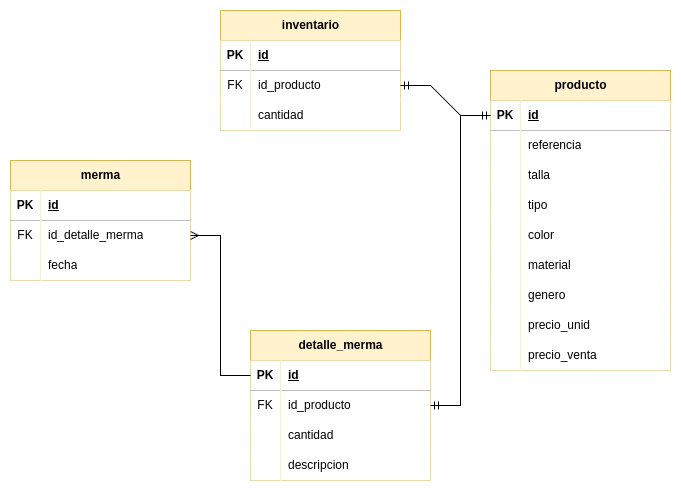

The diagram above was exported from draw.io. Its source (the exported page's mxGraphModel, read from the mxfile embedded in the PNG):
<mxGraphModel dx="1434" dy="755" grid="1" gridSize="10" guides="1" tooltips="1" connect="1" arrows="1" fold="1" page="1" pageScale="1" pageWidth="850" pageHeight="1100" math="0" shadow="0">
  <root>
    <mxCell id="0" />
    <mxCell id="1" parent="0" />
    <mxCell id="e2rRASlxKxsB-x470RDq-1" value="producto" style="shape=table;startSize=30;container=1;collapsible=1;childLayout=tableLayout;fixedRows=1;rowLines=0;fontStyle=1;align=center;resizeLast=1;html=1;fillColor=#fff2cc;strokeColor=#d6b656;" vertex="1" parent="1">
      <mxGeometry x="650" y="110" width="180" height="300" as="geometry" />
    </mxCell>
    <mxCell id="e2rRASlxKxsB-x470RDq-2" value="" style="shape=tableRow;horizontal=0;startSize=0;swimlaneHead=0;swimlaneBody=0;fillColor=none;collapsible=0;dropTarget=0;points=[[0,0.5],[1,0.5]];portConstraint=eastwest;top=0;left=0;right=0;bottom=1;" vertex="1" parent="e2rRASlxKxsB-x470RDq-1">
      <mxGeometry y="30" width="180" height="30" as="geometry" />
    </mxCell>
    <mxCell id="e2rRASlxKxsB-x470RDq-3" value="PK" style="shape=partialRectangle;connectable=0;fillColor=default;top=0;left=0;bottom=0;right=0;fontStyle=1;overflow=hidden;whiteSpace=wrap;html=1;" vertex="1" parent="e2rRASlxKxsB-x470RDq-2">
      <mxGeometry width="30" height="30" as="geometry">
        <mxRectangle width="30" height="30" as="alternateBounds" />
      </mxGeometry>
    </mxCell>
    <mxCell id="e2rRASlxKxsB-x470RDq-4" value="id" style="shape=partialRectangle;connectable=0;fillColor=default;top=0;left=0;bottom=0;right=0;align=left;spacingLeft=6;fontStyle=5;overflow=hidden;whiteSpace=wrap;html=1;" vertex="1" parent="e2rRASlxKxsB-x470RDq-2">
      <mxGeometry x="30" width="150" height="30" as="geometry">
        <mxRectangle width="150" height="30" as="alternateBounds" />
      </mxGeometry>
    </mxCell>
    <mxCell id="e2rRASlxKxsB-x470RDq-76" style="shape=tableRow;horizontal=0;startSize=0;swimlaneHead=0;swimlaneBody=0;fillColor=none;collapsible=0;dropTarget=0;points=[[0,0.5],[1,0.5]];portConstraint=eastwest;top=0;left=0;right=0;bottom=0;" vertex="1" parent="e2rRASlxKxsB-x470RDq-1">
      <mxGeometry y="60" width="180" height="30" as="geometry" />
    </mxCell>
    <mxCell id="e2rRASlxKxsB-x470RDq-77" style="shape=partialRectangle;connectable=0;fillColor=default;top=0;left=0;bottom=0;right=0;editable=1;overflow=hidden;whiteSpace=wrap;html=1;" vertex="1" parent="e2rRASlxKxsB-x470RDq-76">
      <mxGeometry width="30" height="30" as="geometry">
        <mxRectangle width="30" height="30" as="alternateBounds" />
      </mxGeometry>
    </mxCell>
    <mxCell id="e2rRASlxKxsB-x470RDq-78" value="referencia" style="shape=partialRectangle;connectable=0;fillColor=default;top=0;left=0;bottom=0;right=0;align=left;spacingLeft=6;overflow=hidden;whiteSpace=wrap;html=1;" vertex="1" parent="e2rRASlxKxsB-x470RDq-76">
      <mxGeometry x="30" width="150" height="30" as="geometry">
        <mxRectangle width="150" height="30" as="alternateBounds" />
      </mxGeometry>
    </mxCell>
    <mxCell id="e2rRASlxKxsB-x470RDq-5" value="" style="shape=tableRow;horizontal=0;startSize=0;swimlaneHead=0;swimlaneBody=0;fillColor=none;collapsible=0;dropTarget=0;points=[[0,0.5],[1,0.5]];portConstraint=eastwest;top=0;left=0;right=0;bottom=0;" vertex="1" parent="e2rRASlxKxsB-x470RDq-1">
      <mxGeometry y="90" width="180" height="30" as="geometry" />
    </mxCell>
    <mxCell id="e2rRASlxKxsB-x470RDq-6" value="" style="shape=partialRectangle;connectable=0;fillColor=default;top=0;left=0;bottom=0;right=0;editable=1;overflow=hidden;whiteSpace=wrap;html=1;" vertex="1" parent="e2rRASlxKxsB-x470RDq-5">
      <mxGeometry width="30" height="30" as="geometry">
        <mxRectangle width="30" height="30" as="alternateBounds" />
      </mxGeometry>
    </mxCell>
    <mxCell id="e2rRASlxKxsB-x470RDq-7" value="talla" style="shape=partialRectangle;connectable=0;fillColor=default;top=0;left=0;bottom=0;right=0;align=left;spacingLeft=6;overflow=hidden;whiteSpace=wrap;html=1;" vertex="1" parent="e2rRASlxKxsB-x470RDq-5">
      <mxGeometry x="30" width="150" height="30" as="geometry">
        <mxRectangle width="150" height="30" as="alternateBounds" />
      </mxGeometry>
    </mxCell>
    <mxCell id="e2rRASlxKxsB-x470RDq-8" value="" style="shape=tableRow;horizontal=0;startSize=0;swimlaneHead=0;swimlaneBody=0;fillColor=none;collapsible=0;dropTarget=0;points=[[0,0.5],[1,0.5]];portConstraint=eastwest;top=0;left=0;right=0;bottom=0;" vertex="1" parent="e2rRASlxKxsB-x470RDq-1">
      <mxGeometry y="120" width="180" height="30" as="geometry" />
    </mxCell>
    <mxCell id="e2rRASlxKxsB-x470RDq-9" value="" style="shape=partialRectangle;connectable=0;fillColor=default;top=0;left=0;bottom=0;right=0;editable=1;overflow=hidden;whiteSpace=wrap;html=1;" vertex="1" parent="e2rRASlxKxsB-x470RDq-8">
      <mxGeometry width="30" height="30" as="geometry">
        <mxRectangle width="30" height="30" as="alternateBounds" />
      </mxGeometry>
    </mxCell>
    <mxCell id="e2rRASlxKxsB-x470RDq-10" value="tipo" style="shape=partialRectangle;connectable=0;fillColor=default;top=0;left=0;bottom=0;right=0;align=left;spacingLeft=6;overflow=hidden;whiteSpace=wrap;html=1;" vertex="1" parent="e2rRASlxKxsB-x470RDq-8">
      <mxGeometry x="30" width="150" height="30" as="geometry">
        <mxRectangle width="150" height="30" as="alternateBounds" />
      </mxGeometry>
    </mxCell>
    <mxCell id="e2rRASlxKxsB-x470RDq-14" style="shape=tableRow;horizontal=0;startSize=0;swimlaneHead=0;swimlaneBody=0;fillColor=none;collapsible=0;dropTarget=0;points=[[0,0.5],[1,0.5]];portConstraint=eastwest;top=0;left=0;right=0;bottom=0;" vertex="1" parent="e2rRASlxKxsB-x470RDq-1">
      <mxGeometry y="150" width="180" height="30" as="geometry" />
    </mxCell>
    <mxCell id="e2rRASlxKxsB-x470RDq-15" style="shape=partialRectangle;connectable=0;fillColor=default;top=0;left=0;bottom=0;right=0;editable=1;overflow=hidden;whiteSpace=wrap;html=1;" vertex="1" parent="e2rRASlxKxsB-x470RDq-14">
      <mxGeometry width="30" height="30" as="geometry">
        <mxRectangle width="30" height="30" as="alternateBounds" />
      </mxGeometry>
    </mxCell>
    <mxCell id="e2rRASlxKxsB-x470RDq-16" value="color" style="shape=partialRectangle;connectable=0;fillColor=default;top=0;left=0;bottom=0;right=0;align=left;spacingLeft=6;overflow=hidden;whiteSpace=wrap;html=1;" vertex="1" parent="e2rRASlxKxsB-x470RDq-14">
      <mxGeometry x="30" width="150" height="30" as="geometry">
        <mxRectangle width="150" height="30" as="alternateBounds" />
      </mxGeometry>
    </mxCell>
    <mxCell id="e2rRASlxKxsB-x470RDq-11" value="" style="shape=tableRow;horizontal=0;startSize=0;swimlaneHead=0;swimlaneBody=0;fillColor=none;collapsible=0;dropTarget=0;points=[[0,0.5],[1,0.5]];portConstraint=eastwest;top=0;left=0;right=0;bottom=0;" vertex="1" parent="e2rRASlxKxsB-x470RDq-1">
      <mxGeometry y="180" width="180" height="30" as="geometry" />
    </mxCell>
    <mxCell id="e2rRASlxKxsB-x470RDq-12" value="" style="shape=partialRectangle;connectable=0;fillColor=default;top=0;left=0;bottom=0;right=0;editable=1;overflow=hidden;whiteSpace=wrap;html=1;" vertex="1" parent="e2rRASlxKxsB-x470RDq-11">
      <mxGeometry width="30" height="30" as="geometry">
        <mxRectangle width="30" height="30" as="alternateBounds" />
      </mxGeometry>
    </mxCell>
    <mxCell id="e2rRASlxKxsB-x470RDq-13" value="material" style="shape=partialRectangle;connectable=0;fillColor=default;top=0;left=0;bottom=0;right=0;align=left;spacingLeft=6;overflow=hidden;whiteSpace=wrap;html=1;" vertex="1" parent="e2rRASlxKxsB-x470RDq-11">
      <mxGeometry x="30" width="150" height="30" as="geometry">
        <mxRectangle width="150" height="30" as="alternateBounds" />
      </mxGeometry>
    </mxCell>
    <mxCell id="e2rRASlxKxsB-x470RDq-73" style="shape=tableRow;horizontal=0;startSize=0;swimlaneHead=0;swimlaneBody=0;fillColor=none;collapsible=0;dropTarget=0;points=[[0,0.5],[1,0.5]];portConstraint=eastwest;top=0;left=0;right=0;bottom=0;" vertex="1" parent="e2rRASlxKxsB-x470RDq-1">
      <mxGeometry y="210" width="180" height="30" as="geometry" />
    </mxCell>
    <mxCell id="e2rRASlxKxsB-x470RDq-74" style="shape=partialRectangle;connectable=0;fillColor=default;top=0;left=0;bottom=0;right=0;editable=1;overflow=hidden;whiteSpace=wrap;html=1;" vertex="1" parent="e2rRASlxKxsB-x470RDq-73">
      <mxGeometry width="30" height="30" as="geometry">
        <mxRectangle width="30" height="30" as="alternateBounds" />
      </mxGeometry>
    </mxCell>
    <mxCell id="e2rRASlxKxsB-x470RDq-75" value="genero" style="shape=partialRectangle;connectable=0;fillColor=default;top=0;left=0;bottom=0;right=0;align=left;spacingLeft=6;overflow=hidden;whiteSpace=wrap;html=1;" vertex="1" parent="e2rRASlxKxsB-x470RDq-73">
      <mxGeometry x="30" width="150" height="30" as="geometry">
        <mxRectangle width="150" height="30" as="alternateBounds" />
      </mxGeometry>
    </mxCell>
    <mxCell id="e2rRASlxKxsB-x470RDq-17" style="shape=tableRow;horizontal=0;startSize=0;swimlaneHead=0;swimlaneBody=0;fillColor=none;collapsible=0;dropTarget=0;points=[[0,0.5],[1,0.5]];portConstraint=eastwest;top=0;left=0;right=0;bottom=0;" vertex="1" parent="e2rRASlxKxsB-x470RDq-1">
      <mxGeometry y="240" width="180" height="30" as="geometry" />
    </mxCell>
    <mxCell id="e2rRASlxKxsB-x470RDq-18" style="shape=partialRectangle;connectable=0;fillColor=default;top=0;left=0;bottom=0;right=0;editable=1;overflow=hidden;whiteSpace=wrap;html=1;" vertex="1" parent="e2rRASlxKxsB-x470RDq-17">
      <mxGeometry width="30" height="30" as="geometry">
        <mxRectangle width="30" height="30" as="alternateBounds" />
      </mxGeometry>
    </mxCell>
    <mxCell id="e2rRASlxKxsB-x470RDq-19" value="precio_unid" style="shape=partialRectangle;connectable=0;top=0;left=0;bottom=0;right=0;align=left;spacingLeft=6;overflow=hidden;whiteSpace=wrap;html=1;" vertex="1" parent="e2rRASlxKxsB-x470RDq-17">
      <mxGeometry x="30" width="150" height="30" as="geometry">
        <mxRectangle width="150" height="30" as="alternateBounds" />
      </mxGeometry>
    </mxCell>
    <mxCell id="e2rRASlxKxsB-x470RDq-20" style="shape=tableRow;horizontal=0;startSize=0;swimlaneHead=0;swimlaneBody=0;fillColor=none;collapsible=0;dropTarget=0;points=[[0,0.5],[1,0.5]];portConstraint=eastwest;top=0;left=0;right=0;bottom=0;" vertex="1" parent="e2rRASlxKxsB-x470RDq-1">
      <mxGeometry y="270" width="180" height="30" as="geometry" />
    </mxCell>
    <mxCell id="e2rRASlxKxsB-x470RDq-21" style="shape=partialRectangle;connectable=0;fillColor=default;top=0;left=0;bottom=0;right=0;editable=1;overflow=hidden;whiteSpace=wrap;html=1;" vertex="1" parent="e2rRASlxKxsB-x470RDq-20">
      <mxGeometry width="30" height="30" as="geometry">
        <mxRectangle width="30" height="30" as="alternateBounds" />
      </mxGeometry>
    </mxCell>
    <mxCell id="e2rRASlxKxsB-x470RDq-22" value="precio_venta" style="shape=partialRectangle;connectable=0;top=0;left=0;bottom=0;right=0;align=left;spacingLeft=6;overflow=hidden;whiteSpace=wrap;html=1;" vertex="1" parent="e2rRASlxKxsB-x470RDq-20">
      <mxGeometry x="30" width="150" height="30" as="geometry">
        <mxRectangle width="150" height="30" as="alternateBounds" />
      </mxGeometry>
    </mxCell>
    <mxCell id="e2rRASlxKxsB-x470RDq-23" value="inventario" style="shape=table;startSize=30;container=1;collapsible=1;childLayout=tableLayout;fixedRows=1;rowLines=0;fontStyle=1;align=center;resizeLast=1;html=1;fillColor=#fff2cc;strokeColor=#d6b656;" vertex="1" parent="1">
      <mxGeometry x="380" y="50" width="180" height="120" as="geometry" />
    </mxCell>
    <mxCell id="e2rRASlxKxsB-x470RDq-24" value="" style="shape=tableRow;horizontal=0;startSize=0;swimlaneHead=0;swimlaneBody=0;fillColor=none;collapsible=0;dropTarget=0;points=[[0,0.5],[1,0.5]];portConstraint=eastwest;top=0;left=0;right=0;bottom=1;" vertex="1" parent="e2rRASlxKxsB-x470RDq-23">
      <mxGeometry y="30" width="180" height="30" as="geometry" />
    </mxCell>
    <mxCell id="e2rRASlxKxsB-x470RDq-25" value="PK" style="shape=partialRectangle;connectable=0;fillColor=default;top=0;left=0;bottom=0;right=0;fontStyle=1;overflow=hidden;whiteSpace=wrap;html=1;" vertex="1" parent="e2rRASlxKxsB-x470RDq-24">
      <mxGeometry width="30" height="30" as="geometry">
        <mxRectangle width="30" height="30" as="alternateBounds" />
      </mxGeometry>
    </mxCell>
    <mxCell id="e2rRASlxKxsB-x470RDq-26" value="id" style="shape=partialRectangle;connectable=0;fillColor=default;top=0;left=0;bottom=0;right=0;align=left;spacingLeft=6;fontStyle=5;overflow=hidden;whiteSpace=wrap;html=1;" vertex="1" parent="e2rRASlxKxsB-x470RDq-24">
      <mxGeometry x="30" width="150" height="30" as="geometry">
        <mxRectangle width="150" height="30" as="alternateBounds" />
      </mxGeometry>
    </mxCell>
    <mxCell id="e2rRASlxKxsB-x470RDq-27" value="" style="shape=tableRow;horizontal=0;startSize=0;swimlaneHead=0;swimlaneBody=0;fillColor=none;collapsible=0;dropTarget=0;points=[[0,0.5],[1,0.5]];portConstraint=eastwest;top=0;left=0;right=0;bottom=0;" vertex="1" parent="e2rRASlxKxsB-x470RDq-23">
      <mxGeometry y="60" width="180" height="30" as="geometry" />
    </mxCell>
    <mxCell id="e2rRASlxKxsB-x470RDq-28" value="FK" style="shape=partialRectangle;connectable=0;fillColor=default;top=0;left=0;bottom=0;right=0;editable=1;overflow=hidden;whiteSpace=wrap;html=1;" vertex="1" parent="e2rRASlxKxsB-x470RDq-27">
      <mxGeometry width="30" height="30" as="geometry">
        <mxRectangle width="30" height="30" as="alternateBounds" />
      </mxGeometry>
    </mxCell>
    <mxCell id="e2rRASlxKxsB-x470RDq-29" value="id_producto" style="shape=partialRectangle;connectable=0;fillColor=default;top=0;left=0;bottom=0;right=0;align=left;spacingLeft=6;overflow=hidden;whiteSpace=wrap;html=1;" vertex="1" parent="e2rRASlxKxsB-x470RDq-27">
      <mxGeometry x="30" width="150" height="30" as="geometry">
        <mxRectangle width="150" height="30" as="alternateBounds" />
      </mxGeometry>
    </mxCell>
    <mxCell id="e2rRASlxKxsB-x470RDq-30" value="" style="shape=tableRow;horizontal=0;startSize=0;swimlaneHead=0;swimlaneBody=0;fillColor=none;collapsible=0;dropTarget=0;points=[[0,0.5],[1,0.5]];portConstraint=eastwest;top=0;left=0;right=0;bottom=0;" vertex="1" parent="e2rRASlxKxsB-x470RDq-23">
      <mxGeometry y="90" width="180" height="30" as="geometry" />
    </mxCell>
    <mxCell id="e2rRASlxKxsB-x470RDq-31" value="" style="shape=partialRectangle;connectable=0;fillColor=default;top=0;left=0;bottom=0;right=0;editable=1;overflow=hidden;whiteSpace=wrap;html=1;" vertex="1" parent="e2rRASlxKxsB-x470RDq-30">
      <mxGeometry width="30" height="30" as="geometry">
        <mxRectangle width="30" height="30" as="alternateBounds" />
      </mxGeometry>
    </mxCell>
    <mxCell id="e2rRASlxKxsB-x470RDq-32" value="cantidad" style="shape=partialRectangle;connectable=0;fillColor=default;top=0;left=0;bottom=0;right=0;align=left;spacingLeft=6;overflow=hidden;whiteSpace=wrap;html=1;" vertex="1" parent="e2rRASlxKxsB-x470RDq-30">
      <mxGeometry x="30" width="150" height="30" as="geometry">
        <mxRectangle width="150" height="30" as="alternateBounds" />
      </mxGeometry>
    </mxCell>
    <mxCell id="e2rRASlxKxsB-x470RDq-40" value="merma" style="shape=table;startSize=30;container=1;collapsible=1;childLayout=tableLayout;fixedRows=1;rowLines=0;fontStyle=1;align=center;resizeLast=1;html=1;fillColor=#fff2cc;strokeColor=#d6b656;" vertex="1" parent="1">
      <mxGeometry x="170" y="200" width="180" height="120" as="geometry" />
    </mxCell>
    <mxCell id="e2rRASlxKxsB-x470RDq-41" value="" style="shape=tableRow;horizontal=0;startSize=0;swimlaneHead=0;swimlaneBody=0;fillColor=none;collapsible=0;dropTarget=0;points=[[0,0.5],[1,0.5]];portConstraint=eastwest;top=0;left=0;right=0;bottom=1;" vertex="1" parent="e2rRASlxKxsB-x470RDq-40">
      <mxGeometry y="30" width="180" height="30" as="geometry" />
    </mxCell>
    <mxCell id="e2rRASlxKxsB-x470RDq-42" value="PK" style="shape=partialRectangle;connectable=0;fillColor=default;top=0;left=0;bottom=0;right=0;fontStyle=1;overflow=hidden;whiteSpace=wrap;html=1;" vertex="1" parent="e2rRASlxKxsB-x470RDq-41">
      <mxGeometry width="30" height="30" as="geometry">
        <mxRectangle width="30" height="30" as="alternateBounds" />
      </mxGeometry>
    </mxCell>
    <mxCell id="e2rRASlxKxsB-x470RDq-43" value="id" style="shape=partialRectangle;connectable=0;fillColor=default;top=0;left=0;bottom=0;right=0;align=left;spacingLeft=6;fontStyle=5;overflow=hidden;whiteSpace=wrap;html=1;" vertex="1" parent="e2rRASlxKxsB-x470RDq-41">
      <mxGeometry x="30" width="150" height="30" as="geometry">
        <mxRectangle width="150" height="30" as="alternateBounds" />
      </mxGeometry>
    </mxCell>
    <mxCell id="e2rRASlxKxsB-x470RDq-44" value="" style="shape=tableRow;horizontal=0;startSize=0;swimlaneHead=0;swimlaneBody=0;fillColor=none;collapsible=0;dropTarget=0;points=[[0,0.5],[1,0.5]];portConstraint=eastwest;top=0;left=0;right=0;bottom=0;" vertex="1" parent="e2rRASlxKxsB-x470RDq-40">
      <mxGeometry y="60" width="180" height="30" as="geometry" />
    </mxCell>
    <mxCell id="e2rRASlxKxsB-x470RDq-45" value="FK" style="shape=partialRectangle;connectable=0;fillColor=default;top=0;left=0;bottom=0;right=0;editable=1;overflow=hidden;whiteSpace=wrap;html=1;" vertex="1" parent="e2rRASlxKxsB-x470RDq-44">
      <mxGeometry width="30" height="30" as="geometry">
        <mxRectangle width="30" height="30" as="alternateBounds" />
      </mxGeometry>
    </mxCell>
    <mxCell id="e2rRASlxKxsB-x470RDq-46" value="id_detalle_merma" style="shape=partialRectangle;connectable=0;fillColor=default;top=0;left=0;bottom=0;right=0;align=left;spacingLeft=6;overflow=hidden;whiteSpace=wrap;html=1;" vertex="1" parent="e2rRASlxKxsB-x470RDq-44">
      <mxGeometry x="30" width="150" height="30" as="geometry">
        <mxRectangle width="150" height="30" as="alternateBounds" />
      </mxGeometry>
    </mxCell>
    <mxCell id="e2rRASlxKxsB-x470RDq-47" value="" style="shape=tableRow;horizontal=0;startSize=0;swimlaneHead=0;swimlaneBody=0;fillColor=none;collapsible=0;dropTarget=0;points=[[0,0.5],[1,0.5]];portConstraint=eastwest;top=0;left=0;right=0;bottom=0;" vertex="1" parent="e2rRASlxKxsB-x470RDq-40">
      <mxGeometry y="90" width="180" height="30" as="geometry" />
    </mxCell>
    <mxCell id="e2rRASlxKxsB-x470RDq-48" value="" style="shape=partialRectangle;connectable=0;fillColor=default;top=0;left=0;bottom=0;right=0;editable=1;overflow=hidden;whiteSpace=wrap;html=1;" vertex="1" parent="e2rRASlxKxsB-x470RDq-47">
      <mxGeometry width="30" height="30" as="geometry">
        <mxRectangle width="30" height="30" as="alternateBounds" />
      </mxGeometry>
    </mxCell>
    <mxCell id="e2rRASlxKxsB-x470RDq-49" value="fecha" style="shape=partialRectangle;connectable=0;fillColor=default;top=0;left=0;bottom=0;right=0;align=left;spacingLeft=6;overflow=hidden;whiteSpace=wrap;html=1;" vertex="1" parent="e2rRASlxKxsB-x470RDq-47">
      <mxGeometry x="30" width="150" height="30" as="geometry">
        <mxRectangle width="150" height="30" as="alternateBounds" />
      </mxGeometry>
    </mxCell>
    <mxCell id="e2rRASlxKxsB-x470RDq-53" value="detalle_merma" style="shape=table;startSize=30;container=1;collapsible=1;childLayout=tableLayout;fixedRows=1;rowLines=0;fontStyle=1;align=center;resizeLast=1;html=1;fillColor=#fff2cc;strokeColor=#d6b656;" vertex="1" parent="1">
      <mxGeometry x="410" y="370" width="180" height="150" as="geometry" />
    </mxCell>
    <mxCell id="e2rRASlxKxsB-x470RDq-54" value="" style="shape=tableRow;horizontal=0;startSize=0;swimlaneHead=0;swimlaneBody=0;fillColor=none;collapsible=0;dropTarget=0;points=[[0,0.5],[1,0.5]];portConstraint=eastwest;top=0;left=0;right=0;bottom=1;" vertex="1" parent="e2rRASlxKxsB-x470RDq-53">
      <mxGeometry y="30" width="180" height="30" as="geometry" />
    </mxCell>
    <mxCell id="e2rRASlxKxsB-x470RDq-55" value="PK" style="shape=partialRectangle;connectable=0;top=0;left=0;bottom=0;right=0;fontStyle=1;overflow=hidden;whiteSpace=wrap;html=1;" vertex="1" parent="e2rRASlxKxsB-x470RDq-54">
      <mxGeometry width="30" height="30" as="geometry">
        <mxRectangle width="30" height="30" as="alternateBounds" />
      </mxGeometry>
    </mxCell>
    <mxCell id="e2rRASlxKxsB-x470RDq-56" value="id" style="shape=partialRectangle;connectable=0;top=0;left=0;bottom=0;right=0;align=left;spacingLeft=6;fontStyle=5;overflow=hidden;whiteSpace=wrap;html=1;" vertex="1" parent="e2rRASlxKxsB-x470RDq-54">
      <mxGeometry x="30" width="150" height="30" as="geometry">
        <mxRectangle width="150" height="30" as="alternateBounds" />
      </mxGeometry>
    </mxCell>
    <mxCell id="e2rRASlxKxsB-x470RDq-57" value="" style="shape=tableRow;horizontal=0;startSize=0;swimlaneHead=0;swimlaneBody=0;fillColor=none;collapsible=0;dropTarget=0;points=[[0,0.5],[1,0.5]];portConstraint=eastwest;top=0;left=0;right=0;bottom=0;" vertex="1" parent="e2rRASlxKxsB-x470RDq-53">
      <mxGeometry y="60" width="180" height="30" as="geometry" />
    </mxCell>
    <mxCell id="e2rRASlxKxsB-x470RDq-58" value="FK" style="shape=partialRectangle;connectable=0;top=0;left=0;bottom=0;right=0;editable=1;overflow=hidden;whiteSpace=wrap;html=1;" vertex="1" parent="e2rRASlxKxsB-x470RDq-57">
      <mxGeometry width="30" height="30" as="geometry">
        <mxRectangle width="30" height="30" as="alternateBounds" />
      </mxGeometry>
    </mxCell>
    <mxCell id="e2rRASlxKxsB-x470RDq-59" value="id_producto" style="shape=partialRectangle;connectable=0;top=0;left=0;bottom=0;right=0;align=left;spacingLeft=6;overflow=hidden;whiteSpace=wrap;html=1;" vertex="1" parent="e2rRASlxKxsB-x470RDq-57">
      <mxGeometry x="30" width="150" height="30" as="geometry">
        <mxRectangle width="150" height="30" as="alternateBounds" />
      </mxGeometry>
    </mxCell>
    <mxCell id="e2rRASlxKxsB-x470RDq-60" value="" style="shape=tableRow;horizontal=0;startSize=0;swimlaneHead=0;swimlaneBody=0;fillColor=none;collapsible=0;dropTarget=0;points=[[0,0.5],[1,0.5]];portConstraint=eastwest;top=0;left=0;right=0;bottom=0;" vertex="1" parent="e2rRASlxKxsB-x470RDq-53">
      <mxGeometry y="90" width="180" height="30" as="geometry" />
    </mxCell>
    <mxCell id="e2rRASlxKxsB-x470RDq-61" value="" style="shape=partialRectangle;connectable=0;top=0;left=0;bottom=0;right=0;editable=1;overflow=hidden;whiteSpace=wrap;html=1;" vertex="1" parent="e2rRASlxKxsB-x470RDq-60">
      <mxGeometry width="30" height="30" as="geometry">
        <mxRectangle width="30" height="30" as="alternateBounds" />
      </mxGeometry>
    </mxCell>
    <mxCell id="e2rRASlxKxsB-x470RDq-62" value="cantidad" style="shape=partialRectangle;connectable=0;top=0;left=0;bottom=0;right=0;align=left;spacingLeft=6;overflow=hidden;whiteSpace=wrap;html=1;" vertex="1" parent="e2rRASlxKxsB-x470RDq-60">
      <mxGeometry x="30" width="150" height="30" as="geometry">
        <mxRectangle width="150" height="30" as="alternateBounds" />
      </mxGeometry>
    </mxCell>
    <mxCell id="e2rRASlxKxsB-x470RDq-63" value="" style="shape=tableRow;horizontal=0;startSize=0;swimlaneHead=0;swimlaneBody=0;fillColor=none;collapsible=0;dropTarget=0;points=[[0,0.5],[1,0.5]];portConstraint=eastwest;top=0;left=0;right=0;bottom=0;" vertex="1" parent="e2rRASlxKxsB-x470RDq-53">
      <mxGeometry y="120" width="180" height="30" as="geometry" />
    </mxCell>
    <mxCell id="e2rRASlxKxsB-x470RDq-64" value="" style="shape=partialRectangle;connectable=0;top=0;left=0;bottom=0;right=0;editable=1;overflow=hidden;whiteSpace=wrap;html=1;" vertex="1" parent="e2rRASlxKxsB-x470RDq-63">
      <mxGeometry width="30" height="30" as="geometry">
        <mxRectangle width="30" height="30" as="alternateBounds" />
      </mxGeometry>
    </mxCell>
    <mxCell id="e2rRASlxKxsB-x470RDq-65" value="descripcion" style="shape=partialRectangle;connectable=0;top=0;left=0;bottom=0;right=0;align=left;spacingLeft=6;overflow=hidden;whiteSpace=wrap;html=1;" vertex="1" parent="e2rRASlxKxsB-x470RDq-63">
      <mxGeometry x="30" width="150" height="30" as="geometry">
        <mxRectangle width="150" height="30" as="alternateBounds" />
      </mxGeometry>
    </mxCell>
    <mxCell id="e2rRASlxKxsB-x470RDq-67" value="" style="edgeStyle=entityRelationEdgeStyle;fontSize=12;html=1;endArrow=ERmandOne;startArrow=ERmandOne;rounded=0;exitX=1;exitY=0.5;exitDx=0;exitDy=0;entryX=0;entryY=0.5;entryDx=0;entryDy=0;" edge="1" parent="1" source="e2rRASlxKxsB-x470RDq-27" target="e2rRASlxKxsB-x470RDq-2">
      <mxGeometry width="100" height="100" relative="1" as="geometry">
        <mxPoint x="570" y="240" as="sourcePoint" />
        <mxPoint x="670" y="140" as="targetPoint" />
      </mxGeometry>
    </mxCell>
    <mxCell id="e2rRASlxKxsB-x470RDq-71" value="" style="edgeStyle=entityRelationEdgeStyle;fontSize=12;html=1;endArrow=ERmany;rounded=0;exitX=0;exitY=0.5;exitDx=0;exitDy=0;entryX=1;entryY=0.5;entryDx=0;entryDy=0;" edge="1" parent="1" source="e2rRASlxKxsB-x470RDq-54" target="e2rRASlxKxsB-x470RDq-44">
      <mxGeometry width="100" height="100" relative="1" as="geometry">
        <mxPoint x="200" y="420" as="sourcePoint" />
        <mxPoint x="100" y="520" as="targetPoint" />
      </mxGeometry>
    </mxCell>
    <mxCell id="e2rRASlxKxsB-x470RDq-72" value="" style="edgeStyle=entityRelationEdgeStyle;fontSize=12;html=1;endArrow=ERmandOne;startArrow=ERmandOne;rounded=0;entryX=0;entryY=0.5;entryDx=0;entryDy=0;exitX=1;exitY=0.5;exitDx=0;exitDy=0;" edge="1" parent="1" source="e2rRASlxKxsB-x470RDq-53" target="e2rRASlxKxsB-x470RDq-2">
      <mxGeometry width="100" height="100" relative="1" as="geometry">
        <mxPoint x="530" y="610" as="sourcePoint" />
        <mxPoint x="630" y="510" as="targetPoint" />
      </mxGeometry>
    </mxCell>
  </root>
</mxGraphModel>